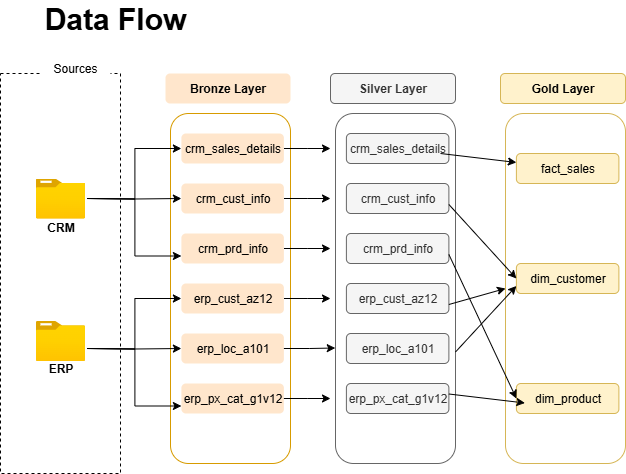

The diagram above was exported from draw.io. Its source (the exported page's mxGraphModel, read from the mxfile embedded in the PNG):
<mxGraphModel dx="1028" dy="619" grid="1" gridSize="10" guides="1" tooltips="1" connect="1" arrows="1" fold="1" page="1" pageScale="1" pageWidth="827" pageHeight="1169" math="0" shadow="0">
  <root>
    <mxCell id="0" />
    <mxCell id="1" parent="0" />
    <mxCell id="J3gD3cBBKCMve4kF-lFR-1" value="" style="rounded=0;whiteSpace=wrap;html=1;fillColor=none;dashed=1;" parent="1" vertex="1">
      <mxGeometry x="40" y="80" width="120" height="400" as="geometry" />
    </mxCell>
    <mxCell id="J3gD3cBBKCMve4kF-lFR-2" value="Sources" style="rounded=1;whiteSpace=wrap;html=1;fillColor=default;strokeColor=none;" parent="1" vertex="1">
      <mxGeometry x="80" y="60" width="70" height="30" as="geometry" />
    </mxCell>
    <mxCell id="J3gD3cBBKCMve4kF-lFR-3" value="" style="rounded=1;whiteSpace=wrap;html=1;fillColor=none;strokeColor=#d79b00;" parent="1" vertex="1">
      <mxGeometry x="210" y="120" width="120" height="350" as="geometry" />
    </mxCell>
    <mxCell id="J3gD3cBBKCMve4kF-lFR-4" value="&lt;b&gt;Bronze Layer&lt;/b&gt;" style="rounded=1;whiteSpace=wrap;html=1;fillColor=#ffe6cc;strokeColor=none;" parent="1" vertex="1">
      <mxGeometry x="205" y="80" width="125" height="30" as="geometry" />
    </mxCell>
    <mxCell id="jmKWGIpitbzmGh6Nmusk-30" style="edgeStyle=orthogonalEdgeStyle;rounded=0;orthogonalLoop=1;jettySize=auto;html=1;" edge="1" parent="1" source="J3gD3cBBKCMve4kF-lFR-7">
      <mxGeometry relative="1" as="geometry">
        <mxPoint x="370" y="155" as="targetPoint" />
      </mxGeometry>
    </mxCell>
    <mxCell id="J3gD3cBBKCMve4kF-lFR-7" value="crm_sales_details" style="rounded=1;whiteSpace=wrap;html=1;fillColor=#ffe6cc;strokeColor=none;" parent="1" vertex="1">
      <mxGeometry x="220.89" y="140" width="102.5" height="30" as="geometry" />
    </mxCell>
    <mxCell id="jmKWGIpitbzmGh6Nmusk-29" style="edgeStyle=orthogonalEdgeStyle;rounded=0;orthogonalLoop=1;jettySize=auto;html=1;" edge="1" parent="1" source="J3gD3cBBKCMve4kF-lFR-8">
      <mxGeometry relative="1" as="geometry">
        <mxPoint x="370" y="205" as="targetPoint" />
      </mxGeometry>
    </mxCell>
    <mxCell id="J3gD3cBBKCMve4kF-lFR-8" value="crm_cust_info" style="rounded=1;whiteSpace=wrap;html=1;fillColor=#ffe6cc;strokeColor=none;" parent="1" vertex="1">
      <mxGeometry x="220.89" y="190" width="102.5" height="30" as="geometry" />
    </mxCell>
    <mxCell id="jmKWGIpitbzmGh6Nmusk-23" style="edgeStyle=orthogonalEdgeStyle;rounded=0;orthogonalLoop=1;jettySize=auto;html=1;" edge="1" parent="1" source="J3gD3cBBKCMve4kF-lFR-9">
      <mxGeometry relative="1" as="geometry">
        <mxPoint x="370" y="255" as="targetPoint" />
      </mxGeometry>
    </mxCell>
    <mxCell id="J3gD3cBBKCMve4kF-lFR-9" value="crm_prd_info" style="rounded=1;whiteSpace=wrap;html=1;fillColor=#ffe6cc;strokeColor=none;" parent="1" vertex="1">
      <mxGeometry x="220.89" y="240" width="102.5" height="30" as="geometry" />
    </mxCell>
    <mxCell id="J3gD3cBBKCMve4kF-lFR-26" style="edgeStyle=orthogonalEdgeStyle;rounded=0;orthogonalLoop=1;jettySize=auto;html=1;entryX=0;entryY=0.75;entryDx=0;entryDy=0;" parent="1" target="J3gD3cBBKCMve4kF-lFR-9" edge="1">
      <mxGeometry relative="1" as="geometry">
        <mxPoint x="126.77999999999987" y="205" as="sourcePoint" />
      </mxGeometry>
    </mxCell>
    <mxCell id="J3gD3cBBKCMve4kF-lFR-27" style="edgeStyle=orthogonalEdgeStyle;rounded=0;orthogonalLoop=1;jettySize=auto;html=1;entryX=0;entryY=0.5;entryDx=0;entryDy=0;" parent="1" target="J3gD3cBBKCMve4kF-lFR-7" edge="1">
      <mxGeometry relative="1" as="geometry">
        <mxPoint x="126.77999999999987" y="205" as="sourcePoint" />
      </mxGeometry>
    </mxCell>
    <mxCell id="J3gD3cBBKCMve4kF-lFR-28" style="edgeStyle=orthogonalEdgeStyle;rounded=0;orthogonalLoop=1;jettySize=auto;html=1;entryX=0;entryY=0.5;entryDx=0;entryDy=0;" parent="1" target="J3gD3cBBKCMve4kF-lFR-8" edge="1">
      <mxGeometry relative="1" as="geometry">
        <mxPoint x="126.77999999999987" y="205" as="sourcePoint" />
      </mxGeometry>
    </mxCell>
    <mxCell id="J3gD3cBBKCMve4kF-lFR-11" value="" style="image;aspect=fixed;html=1;points=[];align=center;fontSize=12;image=img/lib/azure2/general/Folder_Blank.svg;" parent="1" vertex="1">
      <mxGeometry x="75.36" y="185" width="49.28" height="40" as="geometry" />
    </mxCell>
    <mxCell id="J3gD3cBBKCMve4kF-lFR-12" value="&lt;b&gt;CRM&lt;/b&gt;" style="text;html=1;align=center;verticalAlign=middle;whiteSpace=wrap;rounded=0;" parent="1" vertex="1">
      <mxGeometry x="77.5" y="225" width="45" height="17.5" as="geometry" />
    </mxCell>
    <mxCell id="J3gD3cBBKCMve4kF-lFR-15" value="" style="image;aspect=fixed;html=1;points=[];align=center;fontSize=12;image=img/lib/azure2/general/Folder_Blank.svg;" parent="1" vertex="1">
      <mxGeometry x="75.36" y="327.5" width="49.28" height="40" as="geometry" />
    </mxCell>
    <mxCell id="J3gD3cBBKCMve4kF-lFR-16" value="&lt;b&gt;ERP&lt;/b&gt;" style="text;html=1;align=center;verticalAlign=middle;whiteSpace=wrap;rounded=0;" parent="1" vertex="1">
      <mxGeometry x="77.5" y="367.5" width="45" height="15" as="geometry" />
    </mxCell>
    <mxCell id="jmKWGIpitbzmGh6Nmusk-25" style="edgeStyle=orthogonalEdgeStyle;rounded=0;orthogonalLoop=1;jettySize=auto;html=1;" edge="1" parent="1" source="J3gD3cBBKCMve4kF-lFR-30">
      <mxGeometry relative="1" as="geometry">
        <mxPoint x="370" y="305" as="targetPoint" />
      </mxGeometry>
    </mxCell>
    <mxCell id="J3gD3cBBKCMve4kF-lFR-30" value="erp_cust_az12" style="rounded=1;whiteSpace=wrap;html=1;fillColor=#ffe6cc;strokeColor=none;" parent="1" vertex="1">
      <mxGeometry x="220.89000000000013" y="290" width="102.5" height="30" as="geometry" />
    </mxCell>
    <mxCell id="J3gD3cBBKCMve4kF-lFR-31" value="erp_loc_a101" style="rounded=1;whiteSpace=wrap;html=1;fillColor=#ffe6cc;strokeColor=none;" parent="1" vertex="1">
      <mxGeometry x="220.89000000000013" y="340" width="102.5" height="30" as="geometry" />
    </mxCell>
    <mxCell id="J3gD3cBBKCMve4kF-lFR-32" value="erp_px_cat_g1v12" style="rounded=1;whiteSpace=wrap;html=1;fillColor=#ffe6cc;strokeColor=none;" parent="1" vertex="1">
      <mxGeometry x="220.89000000000013" y="390" width="102.5" height="30" as="geometry" />
    </mxCell>
    <mxCell id="J3gD3cBBKCMve4kF-lFR-33" style="edgeStyle=orthogonalEdgeStyle;rounded=0;orthogonalLoop=1;jettySize=auto;html=1;entryX=0;entryY=0.75;entryDx=0;entryDy=0;" parent="1" target="J3gD3cBBKCMve4kF-lFR-32" edge="1">
      <mxGeometry relative="1" as="geometry">
        <mxPoint x="126.78" y="355" as="sourcePoint" />
      </mxGeometry>
    </mxCell>
    <mxCell id="J3gD3cBBKCMve4kF-lFR-34" style="edgeStyle=orthogonalEdgeStyle;rounded=0;orthogonalLoop=1;jettySize=auto;html=1;entryX=0;entryY=0.5;entryDx=0;entryDy=0;" parent="1" target="J3gD3cBBKCMve4kF-lFR-30" edge="1">
      <mxGeometry relative="1" as="geometry">
        <mxPoint x="126.78" y="355" as="sourcePoint" />
      </mxGeometry>
    </mxCell>
    <mxCell id="J3gD3cBBKCMve4kF-lFR-35" style="edgeStyle=orthogonalEdgeStyle;rounded=0;orthogonalLoop=1;jettySize=auto;html=1;entryX=0;entryY=0.5;entryDx=0;entryDy=0;" parent="1" target="J3gD3cBBKCMve4kF-lFR-31" edge="1">
      <mxGeometry relative="1" as="geometry">
        <mxPoint x="126.78" y="355" as="sourcePoint" />
      </mxGeometry>
    </mxCell>
    <mxCell id="J3gD3cBBKCMve4kF-lFR-36" value="&lt;b&gt;&lt;font style=&quot;font-size: 30px;&quot;&gt;Data Flow&lt;/font&gt;&lt;/b&gt;" style="text;html=1;align=center;verticalAlign=middle;whiteSpace=wrap;rounded=0;" parent="1" vertex="1">
      <mxGeometry x="60" y="10" width="190" height="30" as="geometry" />
    </mxCell>
    <mxCell id="jmKWGIpitbzmGh6Nmusk-7" value="" style="rounded=1;whiteSpace=wrap;html=1;fillColor=none;strokeColor=#666666;fontColor=#333333;" vertex="1" parent="1">
      <mxGeometry x="375" y="120" width="120" height="350" as="geometry" />
    </mxCell>
    <mxCell id="jmKWGIpitbzmGh6Nmusk-8" value="&lt;b&gt;Silver Layer&lt;/b&gt;" style="rounded=1;whiteSpace=wrap;html=1;fillColor=#f5f5f5;strokeColor=#666666;fontColor=#333333;" vertex="1" parent="1">
      <mxGeometry x="370" y="80" width="125" height="30" as="geometry" />
    </mxCell>
    <mxCell id="jmKWGIpitbzmGh6Nmusk-9" value="crm_sales_details" style="rounded=1;whiteSpace=wrap;html=1;fillColor=#f5f5f5;strokeColor=#666666;fontColor=#333333;" vertex="1" parent="1">
      <mxGeometry x="385.89" y="140" width="102.5" height="30" as="geometry" />
    </mxCell>
    <mxCell id="jmKWGIpitbzmGh6Nmusk-10" value="crm_cust_info" style="rounded=1;whiteSpace=wrap;html=1;fillColor=#f5f5f5;strokeColor=#666666;fontColor=#333333;" vertex="1" parent="1">
      <mxGeometry x="385.89" y="190" width="102.5" height="30" as="geometry" />
    </mxCell>
    <mxCell id="jmKWGIpitbzmGh6Nmusk-11" value="crm_prd_info" style="rounded=1;whiteSpace=wrap;html=1;fillColor=#f5f5f5;strokeColor=#666666;fontColor=#333333;" vertex="1" parent="1">
      <mxGeometry x="385.89" y="240" width="102.5" height="30" as="geometry" />
    </mxCell>
    <mxCell id="jmKWGIpitbzmGh6Nmusk-12" value="erp_cust_az12" style="rounded=1;whiteSpace=wrap;html=1;fillColor=#f5f5f5;strokeColor=#666666;fontColor=#333333;" vertex="1" parent="1">
      <mxGeometry x="385.8900000000001" y="290" width="102.5" height="30" as="geometry" />
    </mxCell>
    <mxCell id="jmKWGIpitbzmGh6Nmusk-13" value="erp_loc_a101" style="rounded=1;whiteSpace=wrap;html=1;fillColor=#f5f5f5;strokeColor=#666666;fontColor=#333333;" vertex="1" parent="1">
      <mxGeometry x="385.8900000000001" y="340" width="102.5" height="30" as="geometry" />
    </mxCell>
    <mxCell id="jmKWGIpitbzmGh6Nmusk-14" value="erp_px_cat_g1v12" style="rounded=1;whiteSpace=wrap;html=1;fillColor=#f5f5f5;strokeColor=#666666;fontColor=#333333;" vertex="1" parent="1">
      <mxGeometry x="385.8900000000001" y="390" width="102.5" height="30" as="geometry" />
    </mxCell>
    <mxCell id="jmKWGIpitbzmGh6Nmusk-26" style="edgeStyle=orthogonalEdgeStyle;rounded=0;orthogonalLoop=1;jettySize=auto;html=1;entryX=-0.002;entryY=0.67;entryDx=0;entryDy=0;entryPerimeter=0;" edge="1" parent="1" source="J3gD3cBBKCMve4kF-lFR-31" target="jmKWGIpitbzmGh6Nmusk-7">
      <mxGeometry relative="1" as="geometry" />
    </mxCell>
    <mxCell id="jmKWGIpitbzmGh6Nmusk-27" style="edgeStyle=orthogonalEdgeStyle;rounded=0;orthogonalLoop=1;jettySize=auto;html=1;" edge="1" parent="1" source="J3gD3cBBKCMve4kF-lFR-32">
      <mxGeometry relative="1" as="geometry">
        <mxPoint x="370" y="405" as="targetPoint" />
      </mxGeometry>
    </mxCell>
    <mxCell id="KeiXE1ZB5TXBaf8jH99m-1" value="" style="rounded=1;whiteSpace=wrap;html=1;fillColor=none;strokeColor=#d6b656;" vertex="1" parent="1">
      <mxGeometry x="545" y="120" width="120" height="350" as="geometry" />
    </mxCell>
    <mxCell id="KeiXE1ZB5TXBaf8jH99m-2" value="&lt;b&gt;Gold Layer&lt;/b&gt;" style="rounded=1;whiteSpace=wrap;html=1;fillColor=#fff2cc;strokeColor=#d6b656;" vertex="1" parent="1">
      <mxGeometry x="540" y="80" width="125" height="30" as="geometry" />
    </mxCell>
    <mxCell id="KeiXE1ZB5TXBaf8jH99m-3" value="fact_sales" style="rounded=1;whiteSpace=wrap;html=1;fillColor=#fff2cc;strokeColor=#d6b656;" vertex="1" parent="1">
      <mxGeometry x="555.89" y="160" width="102.5" height="30" as="geometry" />
    </mxCell>
    <mxCell id="KeiXE1ZB5TXBaf8jH99m-4" value="dim_customer" style="rounded=1;whiteSpace=wrap;html=1;fillColor=#fff2cc;strokeColor=#d6b656;" vertex="1" parent="1">
      <mxGeometry x="555.89" y="270" width="102.5" height="30" as="geometry" />
    </mxCell>
    <mxCell id="KeiXE1ZB5TXBaf8jH99m-5" value="dim_product" style="rounded=1;whiteSpace=wrap;html=1;fillColor=#fff2cc;strokeColor=#d6b656;" vertex="1" parent="1">
      <mxGeometry x="555.89" y="390" width="102.5" height="30" as="geometry" />
    </mxCell>
    <mxCell id="KeiXE1ZB5TXBaf8jH99m-10" value="" style="endArrow=classic;html=1;rounded=0;" edge="1" parent="1" target="KeiXE1ZB5TXBaf8jH99m-3">
      <mxGeometry width="50" height="50" relative="1" as="geometry">
        <mxPoint x="480" y="160" as="sourcePoint" />
        <mxPoint x="530" y="110" as="targetPoint" />
      </mxGeometry>
    </mxCell>
    <mxCell id="KeiXE1ZB5TXBaf8jH99m-11" value="" style="endArrow=classic;html=1;rounded=0;entryX=0;entryY=0.5;entryDx=0;entryDy=0;" edge="1" parent="1" target="KeiXE1ZB5TXBaf8jH99m-4">
      <mxGeometry width="50" height="50" relative="1" as="geometry">
        <mxPoint x="488.39" y="211" as="sourcePoint" />
        <mxPoint x="564.39" y="220" as="targetPoint" />
      </mxGeometry>
    </mxCell>
    <mxCell id="KeiXE1ZB5TXBaf8jH99m-12" value="" style="endArrow=classic;html=1;rounded=0;entryX=0;entryY=0.5;entryDx=0;entryDy=0;" edge="1" parent="1" target="KeiXE1ZB5TXBaf8jH99m-5">
      <mxGeometry width="50" height="50" relative="1" as="geometry">
        <mxPoint x="488.39" y="261" as="sourcePoint" />
        <mxPoint x="564.39" y="270" as="targetPoint" />
      </mxGeometry>
    </mxCell>
    <mxCell id="KeiXE1ZB5TXBaf8jH99m-13" value="" style="endArrow=classic;html=1;rounded=0;entryX=0;entryY=0.75;entryDx=0;entryDy=0;" edge="1" parent="1" target="KeiXE1ZB5TXBaf8jH99m-4">
      <mxGeometry width="50" height="50" relative="1" as="geometry">
        <mxPoint x="495" y="358.5" as="sourcePoint" />
        <mxPoint x="571" y="367.5" as="targetPoint" />
      </mxGeometry>
    </mxCell>
    <mxCell id="KeiXE1ZB5TXBaf8jH99m-15" value="" style="endArrow=classic;html=1;rounded=0;entryX=0;entryY=0.5;entryDx=0;entryDy=0;" edge="1" parent="1" target="KeiXE1ZB5TXBaf8jH99m-1">
      <mxGeometry width="50" height="50" relative="1" as="geometry">
        <mxPoint x="488.39" y="311" as="sourcePoint" />
        <mxPoint x="564.39" y="320" as="targetPoint" />
      </mxGeometry>
    </mxCell>
    <mxCell id="KeiXE1ZB5TXBaf8jH99m-16" value="" style="endArrow=classic;html=1;rounded=0;" edge="1" parent="1">
      <mxGeometry width="50" height="50" relative="1" as="geometry">
        <mxPoint x="488.39" y="400.5" as="sourcePoint" />
        <mxPoint x="564.39" y="409.5" as="targetPoint" />
      </mxGeometry>
    </mxCell>
  </root>
</mxGraphModel>